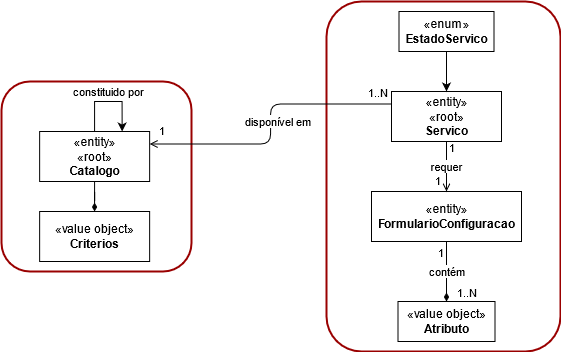

The diagram above was exported from draw.io. Its source (the exported page's mxGraphModel, read from the mxfile embedded in the PNG):
<mxGraphModel dx="1585" dy="861" grid="1" gridSize="10" guides="1" tooltips="1" connect="1" arrows="1" fold="1" page="1" pageScale="1" pageWidth="827" pageHeight="1169" math="0" shadow="0">
  <root>
    <mxCell id="0" />
    <mxCell id="1" parent="0" />
    <mxCell id="rNdRyoChryMz1Zg4YFDo-6" value="" style="rounded=1;whiteSpace=wrap;html=1;strokeColor=#990000;strokeWidth=2;fillColor=none;" vertex="1" parent="1">
      <mxGeometry x="866" y="354" width="234" height="350" as="geometry" />
    </mxCell>
    <mxCell id="rNdRyoChryMz1Zg4YFDo-12" value="" style="rounded=1;whiteSpace=wrap;html=1;strokeColor=#990000;strokeWidth=2;fillColor=none;" vertex="1" parent="1">
      <mxGeometry x="541" y="434" width="190" height="190" as="geometry" />
    </mxCell>
    <mxCell id="rNdRyoChryMz1Zg4YFDo-16" value="«value object»&lt;br&gt;&lt;b&gt;Criterios&lt;/b&gt;" style="html=1;" vertex="1" parent="1">
      <mxGeometry x="579.14" y="564" width="110" height="50" as="geometry" />
    </mxCell>
    <mxCell id="rNdRyoChryMz1Zg4YFDo-17" value="«value object»&lt;br&gt;&lt;b&gt;Atributo&lt;/b&gt;" style="html=1;" vertex="1" parent="1">
      <mxGeometry x="937.5" y="654" width="97" height="40" as="geometry" />
    </mxCell>
    <mxCell id="rNdRyoChryMz1Zg4YFDo-25" value="" style="edgeStyle=orthogonalEdgeStyle;rounded=0;orthogonalLoop=1;jettySize=auto;html=1;endArrow=diamondThin;endFill=1;" edge="1" parent="1" source="rNdRyoChryMz1Zg4YFDo-26" target="rNdRyoChryMz1Zg4YFDo-16">
      <mxGeometry relative="1" as="geometry" />
    </mxCell>
    <mxCell id="rNdRyoChryMz1Zg4YFDo-26" value="«entity»&lt;br&gt;«root»&lt;br&gt;&lt;b&gt;Catalogo&lt;/b&gt;" style="html=1;" vertex="1" parent="1">
      <mxGeometry x="579.14" y="484" width="110" height="50" as="geometry" />
    </mxCell>
    <mxCell id="rNdRyoChryMz1Zg4YFDo-27" value="«entity»&lt;br&gt;«root»&lt;br&gt;&lt;b&gt;Servico&lt;/b&gt;" style="html=1;" vertex="1" parent="1">
      <mxGeometry x="931" y="444" width="110" height="50" as="geometry" />
    </mxCell>
    <mxCell id="rNdRyoChryMz1Zg4YFDo-28" value="«entity»&lt;br&gt;&lt;b&gt;FormularioConfiguracao&lt;/b&gt;" style="html=1;" vertex="1" parent="1">
      <mxGeometry x="911" y="544" width="150" height="50" as="geometry" />
    </mxCell>
    <mxCell id="rNdRyoChryMz1Zg4YFDo-49" value="requer" style="endArrow=open;html=1;edgeStyle=orthogonalEdgeStyle;exitX=0.5;exitY=1;exitDx=0;exitDy=0;entryX=0.5;entryY=0;entryDx=0;entryDy=0;endFill=0;" edge="1" parent="1" source="rNdRyoChryMz1Zg4YFDo-27" target="rNdRyoChryMz1Zg4YFDo-28">
      <mxGeometry relative="1" as="geometry">
        <mxPoint x="851" y="543" as="sourcePoint" />
        <mxPoint x="1011" y="543" as="targetPoint" />
      </mxGeometry>
    </mxCell>
    <mxCell id="rNdRyoChryMz1Zg4YFDo-50" value="1" style="edgeLabel;resizable=0;html=1;align=left;verticalAlign=bottom;" connectable="0" vertex="1" parent="rNdRyoChryMz1Zg4YFDo-49">
      <mxGeometry x="-1" relative="1" as="geometry">
        <mxPoint x="1" y="15" as="offset" />
      </mxGeometry>
    </mxCell>
    <mxCell id="rNdRyoChryMz1Zg4YFDo-51" value="1" style="edgeLabel;resizable=0;html=1;align=right;verticalAlign=bottom;" connectable="0" vertex="1" parent="rNdRyoChryMz1Zg4YFDo-49">
      <mxGeometry x="1" relative="1" as="geometry">
        <mxPoint x="-5" y="-2" as="offset" />
      </mxGeometry>
    </mxCell>
    <mxCell id="rNdRyoChryMz1Zg4YFDo-80" value="" style="endArrow=diamondThin;html=1;edgeStyle=orthogonalEdgeStyle;exitX=0.5;exitY=1;exitDx=0;exitDy=0;entryX=0.5;entryY=0;entryDx=0;entryDy=0;endFill=1;" edge="1" parent="1" source="rNdRyoChryMz1Zg4YFDo-28" target="rNdRyoChryMz1Zg4YFDo-17">
      <mxGeometry relative="1" as="geometry">
        <mxPoint x="771" y="654" as="sourcePoint" />
        <mxPoint x="931" y="654" as="targetPoint" />
      </mxGeometry>
    </mxCell>
    <mxCell id="rNdRyoChryMz1Zg4YFDo-81" value="1" style="edgeLabel;resizable=0;html=1;align=left;verticalAlign=bottom;" connectable="0" vertex="1" parent="rNdRyoChryMz1Zg4YFDo-80">
      <mxGeometry x="-1" relative="1" as="geometry">
        <mxPoint x="-10" y="20" as="offset" />
      </mxGeometry>
    </mxCell>
    <mxCell id="rNdRyoChryMz1Zg4YFDo-82" value="1..N" style="edgeLabel;resizable=0;html=1;align=right;verticalAlign=bottom;" connectable="0" vertex="1" parent="rNdRyoChryMz1Zg4YFDo-80">
      <mxGeometry x="1" relative="1" as="geometry">
        <mxPoint x="30" as="offset" />
      </mxGeometry>
    </mxCell>
    <mxCell id="rNdRyoChryMz1Zg4YFDo-83" value="contém" style="edgeLabel;html=1;align=center;verticalAlign=middle;resizable=0;points=[];" vertex="1" connectable="0" parent="rNdRyoChryMz1Zg4YFDo-80">
      <mxGeometry x="-0.0495" relative="1" as="geometry">
        <mxPoint y="1" as="offset" />
      </mxGeometry>
    </mxCell>
    <mxCell id="rNdRyoChryMz1Zg4YFDo-120" style="edgeStyle=orthogonalEdgeStyle;rounded=0;orthogonalLoop=1;jettySize=auto;html=1;entryX=0.5;entryY=0;entryDx=0;entryDy=0;" edge="1" parent="1" source="rNdRyoChryMz1Zg4YFDo-121" target="rNdRyoChryMz1Zg4YFDo-27">
      <mxGeometry relative="1" as="geometry">
        <Array as="points">
          <mxPoint x="986" y="434" />
          <mxPoint x="986" y="434" />
        </Array>
      </mxGeometry>
    </mxCell>
    <mxCell id="rNdRyoChryMz1Zg4YFDo-121" value="«enum»&lt;br&gt;&lt;b&gt;EstadoServico&lt;/b&gt;" style="html=1;" vertex="1" parent="1">
      <mxGeometry x="938.5" y="364" width="95" height="40" as="geometry" />
    </mxCell>
    <mxCell id="rNdRyoChryMz1Zg4YFDo-126" style="edgeStyle=orthogonalEdgeStyle;rounded=0;orthogonalLoop=1;jettySize=auto;html=1;entryX=0.75;entryY=0;entryDx=0;entryDy=0;" edge="1" parent="1" source="rNdRyoChryMz1Zg4YFDo-26" target="rNdRyoChryMz1Zg4YFDo-26">
      <mxGeometry relative="1" as="geometry">
        <Array as="points">
          <mxPoint x="634.14" y="454" />
          <mxPoint x="662.14" y="454" />
        </Array>
      </mxGeometry>
    </mxCell>
    <mxCell id="rNdRyoChryMz1Zg4YFDo-127" value="constituido por" style="edgeLabel;html=1;align=center;verticalAlign=middle;resizable=0;points=[];" vertex="1" connectable="0" parent="rNdRyoChryMz1Zg4YFDo-126">
      <mxGeometry x="-0.0171" y="-2" relative="1" as="geometry">
        <mxPoint y="-12" as="offset" />
      </mxGeometry>
    </mxCell>
    <mxCell id="rNdRyoChryMz1Zg4YFDo-189" value="" style="endArrow=open;html=1;edgeStyle=orthogonalEdgeStyle;exitX=0;exitY=0.25;exitDx=0;exitDy=0;entryX=1;entryY=0.25;entryDx=0;entryDy=0;endFill=0;" edge="1" parent="1" source="rNdRyoChryMz1Zg4YFDo-27" target="rNdRyoChryMz1Zg4YFDo-26">
      <mxGeometry relative="1" as="geometry">
        <mxPoint x="786" y="544" as="sourcePoint" />
        <mxPoint x="946" y="544" as="targetPoint" />
      </mxGeometry>
    </mxCell>
    <mxCell id="rNdRyoChryMz1Zg4YFDo-190" value="1..N" style="edgeLabel;resizable=0;html=1;align=left;verticalAlign=bottom;" connectable="0" vertex="1" parent="rNdRyoChryMz1Zg4YFDo-189">
      <mxGeometry x="-1" relative="1" as="geometry">
        <mxPoint x="-25" y="-2" as="offset" />
      </mxGeometry>
    </mxCell>
    <mxCell id="rNdRyoChryMz1Zg4YFDo-191" value="1" style="edgeLabel;resizable=0;html=1;align=right;verticalAlign=bottom;" connectable="0" vertex="1" parent="rNdRyoChryMz1Zg4YFDo-189">
      <mxGeometry x="1" relative="1" as="geometry">
        <mxPoint x="16" y="-4" as="offset" />
      </mxGeometry>
    </mxCell>
    <mxCell id="rNdRyoChryMz1Zg4YFDo-192" value="disponível em" style="edgeLabel;html=1;align=center;verticalAlign=middle;resizable=0;points=[];" vertex="1" connectable="0" parent="rNdRyoChryMz1Zg4YFDo-189">
      <mxGeometry x="-0.1891" y="1" relative="1" as="geometry">
        <mxPoint y="16" as="offset" />
      </mxGeometry>
    </mxCell>
  </root>
</mxGraphModel>